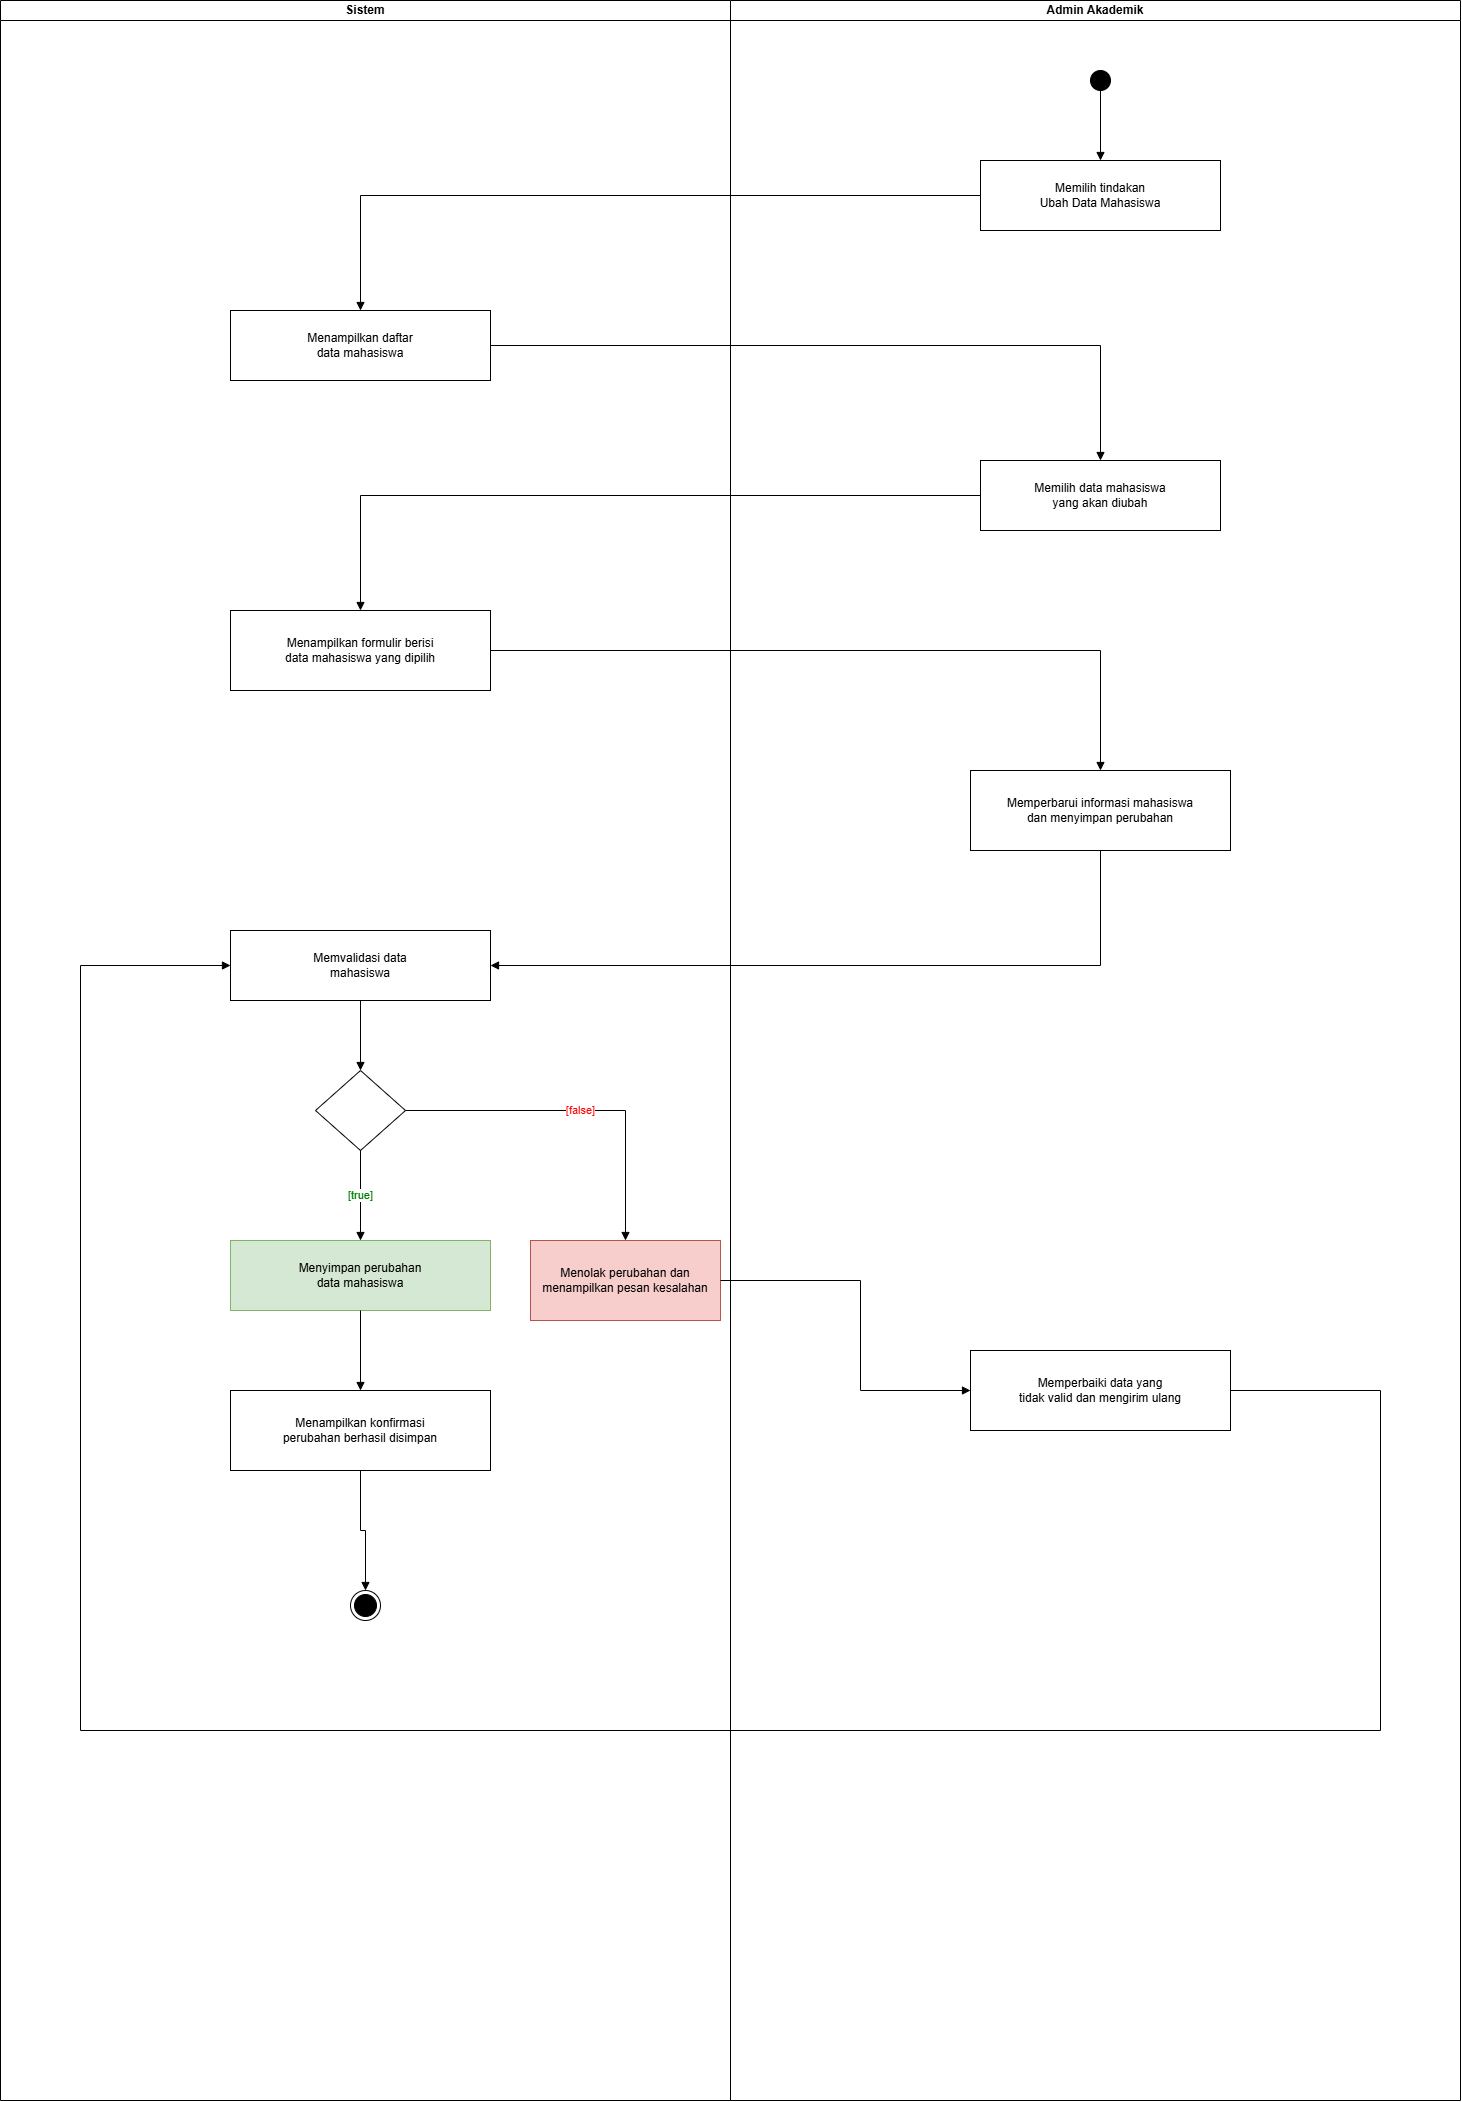

The diagram above was exported from draw.io. Its source (the exported page's mxGraphModel, read from the mxfile embedded in the PNG):
<mxGraphModel dx="4435" dy="2173" grid="1" gridSize="10" guides="1" tooltips="1" connect="1" arrows="1" fold="1" page="1" pageScale="1" pageWidth="850" pageHeight="1100" math="0" shadow="0">
  <root>
    <mxCell id="0" />
    <mxCell id="1" parent="0" />
    <mxCell id="lane_sistem" parent="1" style="swimlane;startSize=20;whiteSpace=wrap;html=1;" value="Sistem" vertex="1">
      <mxGeometry height="2100" width="730" x="568" y="40" as="geometry" />
    </mxCell>
    <mxCell id="sistem_error" parent="lane_sistem" style="rounded=0;whiteSpace=wrap;html=1;fillColor=#f8cecc;strokeColor=#b85450;" value="Menolak perubahan dan&#10;menampilkan pesan kesalahan" vertex="1">
      <mxGeometry height="80" width="190" x="530" y="1240" as="geometry" />
    </mxCell>
    <mxCell id="end" parent="lane_sistem" style="ellipse;shape=endState;fillColor=#000000;strokeColor=#000000;" value="" vertex="1">
      <mxGeometry height="30" width="30" x="350" y="1590" as="geometry" />
    </mxCell>
    <mxCell id="lane_admin" parent="1" style="swimlane;startSize=20;whiteSpace=wrap;html=1;" value="Admin Akademik" vertex="1">
      <mxGeometry height="2100" width="730" x="1298" y="40" as="geometry" />
    </mxCell>
    <mxCell id="start" parent="1" style="ellipse;fillColor=#000000;strokeColor=#000000;" value="" vertex="1">
      <mxGeometry height="20" width="20" x="1658" y="110" as="geometry" />
    </mxCell>
    <mxCell id="admin_pilih_ubah" parent="1" style="rounded=0;whiteSpace=wrap;html=1;fillColor=none;strokeColor=#000000;" value="Memilih tindakan&#10;Ubah Data Mahasiswa" vertex="1">
      <mxGeometry height="70" width="240" x="1548" y="200" as="geometry" />
    </mxCell>
    <mxCell id="sistem_daftar" parent="1" style="rounded=0;whiteSpace=wrap;html=1;fillColor=none;strokeColor=#000000;" value="Menampilkan daftar&#10;data mahasiswa" vertex="1">
      <mxGeometry height="70" width="260" x="798" y="350" as="geometry" />
    </mxCell>
    <mxCell id="admin_pilih_data" parent="1" style="rounded=0;whiteSpace=wrap;html=1;fillColor=none;strokeColor=#000000;" value="Memilih data mahasiswa&#10;yang akan diubah" vertex="1">
      <mxGeometry height="70" width="240" x="1548" y="500" as="geometry" />
    </mxCell>
    <mxCell id="sistem_form" parent="1" style="rounded=0;whiteSpace=wrap;html=1;fillColor=none;strokeColor=#000000;" value="Menampilkan formulir berisi&#10;data mahasiswa yang dipilih" vertex="1">
      <mxGeometry height="80" width="260" x="798" y="650" as="geometry" />
    </mxCell>
    <mxCell id="admin_update" parent="1" style="rounded=0;whiteSpace=wrap;html=1;fillColor=none;strokeColor=#000000;" value="Memperbarui informasi mahasiswa&#10;dan menyimpan perubahan" vertex="1">
      <mxGeometry height="80" width="260" x="1538" y="810" as="geometry" />
    </mxCell>
    <mxCell id="sistem_validasi" parent="1" style="rounded=0;whiteSpace=wrap;html=1;fillColor=none;strokeColor=#000000;" value="Memvalidasi data&#10;mahasiswa" vertex="1">
      <mxGeometry height="70" width="260" x="798" y="970" as="geometry" />
    </mxCell>
    <mxCell id="decision" parent="1" style="rhombus;whiteSpace=wrap;html=1;fillColor=none;strokeColor=#000000;" value="" vertex="1">
      <mxGeometry height="80" width="90" x="883" y="1110" as="geometry" />
    </mxCell>
    <mxCell id="sistem_simpan" parent="1" style="rounded=0;whiteSpace=wrap;html=1;fillColor=#d5e8d4;strokeColor=#82b366;" value="Menyimpan perubahan&#10;data mahasiswa" vertex="1">
      <mxGeometry height="70" width="260" x="798" y="1280" as="geometry" />
    </mxCell>
    <mxCell id="sistem_konfirmasi" parent="1" style="rounded=0;whiteSpace=wrap;html=1;fillColor=none;strokeColor=#000000;" value="Menampilkan konfirmasi&#10;perubahan berhasil disimpan" vertex="1">
      <mxGeometry height="80" width="260" x="798" y="1430" as="geometry" />
    </mxCell>
    <mxCell id="admin_perbaiki" parent="1" style="rounded=0;whiteSpace=wrap;html=1;fillColor=none;strokeColor=#000000;" value="Memperbaiki data yang&#10;tidak valid dan mengirim ulang" vertex="1">
      <mxGeometry height="80" width="260" x="1538" y="1390" as="geometry" />
    </mxCell>
    <mxCell id="e1" edge="1" parent="1" source="start" style="edgeStyle=orthogonalEdgeStyle;rounded=0;orthogonalLoop=1;jettySize=auto;html=1;endArrow=block;endFill=1;" target="admin_pilih_ubah">
      <mxGeometry relative="1" as="geometry" />
    </mxCell>
    <mxCell id="e2" edge="1" parent="1" source="admin_pilih_ubah" style="edgeStyle=orthogonalEdgeStyle;rounded=0;orthogonalLoop=1;jettySize=auto;html=1;endArrow=block;endFill=1;" target="sistem_daftar">
      <mxGeometry relative="1" as="geometry" />
    </mxCell>
    <mxCell id="e3" edge="1" parent="1" source="sistem_daftar" style="edgeStyle=orthogonalEdgeStyle;rounded=0;orthogonalLoop=1;jettySize=auto;html=1;endArrow=block;endFill=1;" target="admin_pilih_data">
      <mxGeometry relative="1" as="geometry" />
    </mxCell>
    <mxCell id="e4" edge="1" parent="1" source="admin_pilih_data" style="edgeStyle=orthogonalEdgeStyle;rounded=0;orthogonalLoop=1;jettySize=auto;html=1;endArrow=block;endFill=1;" target="sistem_form">
      <mxGeometry relative="1" as="geometry" />
    </mxCell>
    <mxCell id="e5" edge="1" parent="1" source="sistem_form" style="edgeStyle=orthogonalEdgeStyle;rounded=0;orthogonalLoop=1;jettySize=auto;html=1;endArrow=block;endFill=1;" target="admin_update">
      <mxGeometry relative="1" as="geometry" />
    </mxCell>
    <mxCell id="e6" edge="1" parent="1" source="admin_update" style="edgeStyle=orthogonalEdgeStyle;rounded=0;orthogonalLoop=1;jettySize=auto;html=1;endArrow=block;endFill=1;" target="sistem_validasi">
      <mxGeometry relative="1" x="0.1255" as="geometry">
        <Array as="points">
          <mxPoint x="1668" y="1005" />
        </Array>
      </mxGeometry>
    </mxCell>
    <mxCell id="e7" edge="1" parent="1" source="sistem_validasi" style="edgeStyle=orthogonalEdgeStyle;rounded=0;orthogonalLoop=1;jettySize=auto;html=1;endArrow=block;endFill=1;" target="decision">
      <mxGeometry relative="1" as="geometry" />
    </mxCell>
    <mxCell id="e8" edge="1" parent="1" source="decision" style="edgeStyle=orthogonalEdgeStyle;rounded=0;orthogonalLoop=1;jettySize=auto;html=1;fontColor=#008000;endArrow=block;endFill=1;" target="sistem_simpan" value="[true]">
      <mxGeometry relative="1" as="geometry" />
    </mxCell>
    <mxCell id="e9" edge="1" parent="1" source="sistem_simpan" style="edgeStyle=orthogonalEdgeStyle;rounded=0;orthogonalLoop=1;jettySize=auto;html=1;endArrow=block;endFill=1;" target="sistem_konfirmasi">
      <mxGeometry relative="1" as="geometry" />
    </mxCell>
    <mxCell id="e10" edge="1" parent="1" source="sistem_konfirmasi" style="edgeStyle=orthogonalEdgeStyle;rounded=0;orthogonalLoop=1;jettySize=auto;html=1;endArrow=block;endFill=1;" target="end">
      <mxGeometry relative="1" as="geometry">
        <Array as="points">
          <mxPoint x="928" y="1570" />
        </Array>
      </mxGeometry>
    </mxCell>
    <mxCell id="e11" edge="1" parent="1" source="decision" style="edgeStyle=orthogonalEdgeStyle;rounded=0;orthogonalLoop=1;jettySize=auto;html=1;fontColor=#FF0000;endArrow=block;endFill=1;" target="sistem_error" value="[false]">
      <mxGeometry relative="1" as="geometry" />
    </mxCell>
    <mxCell id="e12" edge="1" parent="1" source="sistem_error" style="edgeStyle=orthogonalEdgeStyle;rounded=0;orthogonalLoop=1;jettySize=auto;html=1;endArrow=block;endFill=1;" target="admin_perbaiki">
      <mxGeometry relative="1" as="geometry">
        <Array as="points">
          <mxPoint x="1428" y="1320" />
          <mxPoint x="1428" y="1430" />
        </Array>
      </mxGeometry>
    </mxCell>
    <mxCell id="e13" edge="1" parent="1" source="admin_perbaiki" style="edgeStyle=orthogonalEdgeStyle;rounded=0;orthogonalLoop=1;jettySize=auto;html=1;endArrow=block;endFill=1;" target="sistem_validasi">
      <mxGeometry relative="1" as="geometry">
        <Array as="points">
          <mxPoint x="1948" y="1430" />
          <mxPoint x="1948" y="1770" />
          <mxPoint x="648" y="1770" />
          <mxPoint x="648" y="1005" />
        </Array>
      </mxGeometry>
    </mxCell>
  </root>
</mxGraphModel>